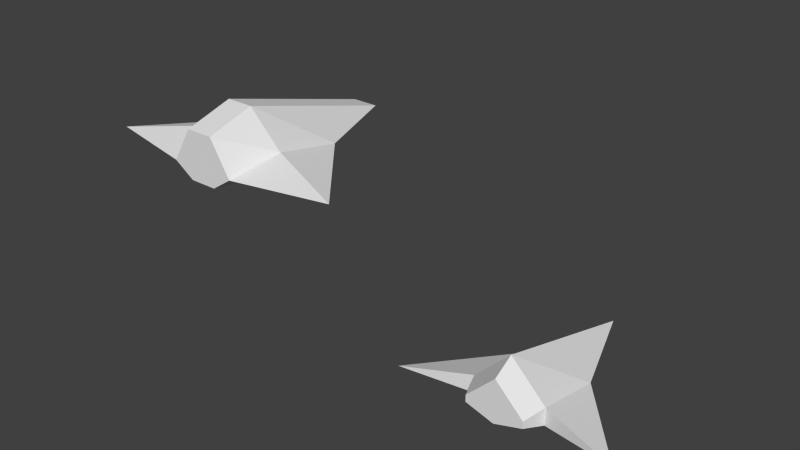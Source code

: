 # Source: starship.blend  (saved by Blender 2.75.0; exported with 4.5.12 LTS)
import bpy
from mathutils import Matrix  # noqa: F401  (used for matrix-valued properties, if any)

bpy.ops.wm.read_factory_settings(use_empty=True)
scene = bpy.context.scene
scene.name = 'Scene'

# ---- collections
col_collection_1 = bpy.data.collections.new('Collection 1'); scene.collection.children.link(col_collection_1)

# ---- materials (node trees are filled in below, after node groups)
mat_material = bpy.data.materials.new('Material')
mat_material.alpha_threshold = 0.0
mat_material.use_transparent_shadow = False
mat_material.roughness = 0.5
mat_material.line_color = (0.0, 0.0, 0.0, 1.0)

# ---- material node trees

# ---- world
world_world = bpy.data.worlds.new('World'); scene.world = world_world
world_world.color = (0.05088, 0.05088, 0.05088)
world_world.use_sun_shadow = False
world_world.sun_shadow_jitter_overblur = 0.0
world_world.cycles.sampling_method = 'MANUAL'
world_world.cycles.sample_map_resolution = 256

# ---- meshes
me_cube = bpy.data.meshes.new('Cube')
me_cube.from_pydata([(-0.2, 2.4, 0.0), (1.3, -0.2, 0.0), (0.3, 1.0, 0.0), (0.3, 0.0, 0.2), (0.3, 0.0, -0.05), (-0.2, 0.0, 0.7), (-0.2, 1.0, -0.2), (-0.7, 0.0, -0.05), (-0.7, 0.0, 0.2), (-0.7, 1.0, 0.0), (-1.7, -0.2, 0.0), (-4.3, -0.7, 1.8), (-4.3, 2.4, 2.0), (-4.3, -0.7, 2.5), (-2.6, -0.4, 2.0), (-3.8, 1.0, 2.0), (-3.8, 0.0, 2.2), (-3.8, 0.0, 1.95), (-4.3, 0.0, 2.7), (-4.0, -0.7, 2.0), (-4.3, 1.0, 1.8), (-4.7, -0.7, 1.8), (-4.7, 2.4, 2.0), (-4.7, -0.7, 2.5), (-4.7, 0.0, 2.7), (-5.2, 0.0, 1.95), (-5.2, 0.0, 2.2), (-5.2, 1.0, 2.0), (-6.4, -0.4, 2.0), (-5.0, -0.7, 2.0), (-4.7, 1.0, 1.8), (-0.2, 1.49e-08, -0.2), (-0.2, -0.3, -0.09), (-0.2, -0.3, 0.53), (0.2, -0.3, 0.03), (-0.6, -0.3, 0.03), (0.2, -0.3, 0.13), (-0.6, -0.3, 0.13)], [], [(2, 3, 1), (2, 1, 4), (2, 6, 0), (5, 2, 0), (2, 5, 3), (6, 2, 4), (3, 4, 1), (7, 8, 10), (9, 7, 10), (9, 10, 8), (15, 16, 14), (15, 14, 17), (11, 20, 17), (16, 19, 14), (16, 18, 13), (15, 20, 12), (18, 15, 12), (15, 18, 16), (16, 13, 19), (11, 17, 19), (17, 14, 19), (20, 15, 17), (22, 30, 27), (24, 22, 27), (25, 27, 30), (25, 29, 28), (26, 23, 24), (26, 28, 29), (21, 29, 25), (26, 29, 23), (27, 25, 28), (27, 26, 24), (27, 28, 26), (21, 25, 30), (22, 24, 12), (12, 24, 18), (24, 23, 18), (18, 23, 13), (29, 21, 23), (19, 13, 11), (23, 21, 13), (11, 13, 21), (22, 12, 30), (12, 20, 30), (30, 20, 21), (20, 11, 21), (0, 6, 9), (5, 0, 9), (7, 9, 6), (9, 8, 5), (32, 34, 35), (36, 35, 34), (35, 36, 37), (36, 33, 37), (6, 31, 7), (4, 31, 6), (31, 4, 32), (32, 4, 34), (8, 37, 5), (37, 33, 5), (36, 5, 33), (5, 36, 3), (35, 37, 8), (8, 7, 35), (36, 34, 3), (3, 34, 4), (35, 7, 32), (31, 32, 7)])
_uv = me_cube.uv_layers.new(name='UVMap')
_uv.uv.foreach_set('vector', [0.0274, 0.5755, 0.04752, 0.2559, 0.4403, 0.1695, 0.6623, 0.021, 0.7305, 0.5961, 0.4868, 0.2819, 0.0, 0.0, 0.0, 0.0, 0.4565, 0.5271, 0.07908, 0.7368, 0.4565, 0.5271, 0.8736, 0.7368, 0.4565, 0.5271, 0.07908, 0.7368, 0.1375, 0.4986, 0.0, 0.0, 0.0, 0.0, 0.4868, 0.2819, 0.0, 0.0, 0.7305, 0.5961, 0.04752, 0.2559, 0.4868, 0.2819, 0.0, 0.0, 0.4403, 0.1695, 0.6623, 0.021, 0.4868, 0.2819, 0.7305, 0.5961, 0.0274, 0.5755, 0.4403, 0.1695, 0.04752, 0.2559, 0.0274, 0.5755, 0.04752, 0.2559, 0.4403, 0.1695, 0.6623, 0.021, 0.7305, 0.5961, 0.4868, 0.2819, 0.0, 0.0, 0.4868, 0.2819, 0.00853, 0.8102, 0.04752, 0.2559, 0.01594, 0.02085, 0.4403, 0.1695, 0.9838, 0.01761, 0.9941, 0.2627, 0.7633, 0.2, 0.0, 0.0, 0.0, 0.0, 0.4565, 0.5271, 0.07908, 0.7368, 0.4565, 0.5271, 0.8736, 0.7368, 0.4565, 0.5271, 0.07908, 0.7368, 0.1375, 0.4986, 0.9838, 0.01761, 0.7633, 0.2, 0.7467, 0.01761, 0.00853, 0.8102, 0.2335, 0.967, 0.00853, 0.9234, 0.4868, 0.2819, 0.7305, 0.5961, 0.3124, 0.4306, 0.0, 0.0, 0.0, 0.0, 0.4868, 0.2819, 0.0, 0.0, 0.0, 0.0, 0.4565, 0.5271, 0.07908, 0.7368, 0.8736, 0.7368, 0.4565, 0.5271, 0.0, 0.0, 0.4868, 0.2819, 0.4565, 0.5271, 0.4868, 0.2819, 0.3124, 0.4306, 0.7305, 0.5961, 0.9838, 0.01761, 0.7633, 0.2, 0.9941, 0.2627, 0.04752, 0.2559, 0.4403, 0.1695, 0.01594, 0.02085, 0.00853, 0.8102, 0.00853, 0.9234, 0.2335, 0.967, 0.9838, 0.01761, 0.7467, 0.01761, 0.7633, 0.2, 0.6623, 0.021, 0.4868, 0.2819, 0.7305, 0.5961, 0.4565, 0.5271, 0.1375, 0.4986, 0.07908, 0.7368, 0.0274, 0.5755, 0.4403, 0.1695, 0.04752, 0.2559, 0.0, 0.0, 0.00853, 0.8102, 0.0, 0.0, 0.0, 0.0, 0.8736, 0.7368, 0.0, 0.0, 0.0, 0.0, 0.0, 0.0, 0.8736, 0.7368, 0.0, 0.0, 0.9941, 0.2627, 0.0, 0.0, 0.0, 0.0, 0.0, 0.0, 0.9941, 0.2627, 0.00853, 0.9234, 0.0, 0.0, 0.7633, 0.2, 0.00853, 0.9234, 0.7633, 0.2, 0.0, 0.0, 0.7633, 0.2, 0.0, 0.0, 0.0, 0.0, 0.0, 0.0, 0.7633, 0.2, 0.0, 0.0, 0.0, 0.0, 0.0, 0.0, 0.0, 0.0, 0.0, 0.0, 0.0, 0.0, 0.0, 0.0, 0.0, 0.0, 0.0, 0.0, 0.0, 0.0, 0.0, 0.0, 0.0, 0.0, 0.0, 0.0, 0.0, 0.0, 0.0, 0.0, 0.4565, 0.5271, 0.07908, 0.7368, 0.8736, 0.7368, 0.4565, 0.5271, 0.0, 0.0, 0.4868, 0.2819, 0.4565, 0.5271, 0.4565, 0.5271, 0.1375, 0.4986, 0.07908, 0.7368, 0.00853, 0.8102, 0.00853, 0.9234, 0.0, 0.0, 0.0, 0.0, 0.00853, 0.9234, 0.0, 0.0, 0.0, 0.0, 0.0, 0.0, 0.0, 0.0, 0.0, 0.0, 0.0, 0.0, 0.0, 0.0, 0.0, 0.0, 0.0, 0.0, 0.4565, 0.5271, 0.0, 0.0, 0.0, 0.0, 0.4868, 0.2819, 0.0, 0.0, 0.0, 0.0, 0.0, 0.0, 0.0, 0.0, 0.0, 0.0, 0.00853, 0.8102, 0.0, 0.0, 0.0, 0.0, 0.1375, 0.4986, 0.0, 0.0, 0.0, 0.0, 0.0, 0.0, 0.0, 0.0, 0.0, 0.0, 0.0, 0.0, 0.0, 0.0, 0.0, 0.0, 0.07908, 0.7368, 0.0, 0.0, 0.0, 0.0, 0.0, 0.0, 0.0, 0.0, 0.4868, 0.2819, 0.0, 0.0, 0.0, 0.0, 0.0, 0.0, 0.0, 0.0, 0.0, 0.0, 0.0, 0.0, 0.0, 0.0, 0.4868, 0.2819, 0.0, 0.0, 0.0, 0.0, 0.0, 0.0, 0.0, 0.0, 0.0, 0.0])
me_cube.materials.append(mat_material)
me_cube.use_remesh_preserve_volume = False
me_cube.use_remesh_preserve_attributes = False
me_cube.use_mirror_vertex_groups = False
me_cube.update()

# ---- objects
ob_cube = bpy.data.objects.new('Cube', me_cube)

# ---- transforms, parenting, visibility, modifiers, constraints
ob_cube.location = (0.0, 0.0, 0.0)
ob_cube.lock_rotations_4d = False
ob_cube.empty_display_type = 'ARROWS'
ob_cube.lineart.crease_threshold = 0.0

# ---- collection membership
col_collection_1.objects.link(ob_cube)

# ---- scene / render settings (as saved in the file)
scene.frame_start = 1; scene.frame_end = 250; scene.frame_set(1)
scene.render.engine = 'BLENDER_EEVEE_NEXT'
scene.render.resolution_percentage = 50
scene.render.dither_intensity = 0.0
scene.cycles.use_denoising = False
scene.cycles.samples = 10
scene.cycles.sampling_pattern = 'TABULATED_SOBOL'
scene.cycles.light_sampling_threshold = 0.0
scene.cycles.use_adaptive_sampling = False
scene.cycles.use_light_tree = False
scene.cycles.blur_glossy = 0.0
scene.cycles.pixel_filter_type = 'GAUSSIAN'
scene.cycles.sample_clamp_indirect = 0.0
scene.view_settings.view_transform = 'Standard'
bpy.context.view_layer.update()

# ---- added for rendering (the .blend has no active camera and no usable light): camera, sun
cam_auto = bpy.data.cameras.new('AutoCamera')
cam_auto.lens = 50.0
cam_auto.sensor_width = 36.0
cam_auto.clip_end = 1000.0
ob_auto_camera = bpy.data.objects.new('AutoCamera', cam_auto)
scene.collection.objects.link(ob_auto_camera)
ob_auto_camera.location = (5.58514, -8.91217, 7.75811)
ob_auto_camera.rotation_euler = (1.09748, -7.21219e-08, 0.694738)
scene.camera = ob_auto_camera
light_auto_sun = bpy.data.lights.new('AutoSun', 'SUN')
light_auto_sun.energy = 3.0
light_auto_sun.angle = 0.0523599
ob_auto_sun = bpy.data.objects.new('AutoSun', light_auto_sun)
scene.collection.objects.link(ob_auto_sun)
ob_auto_sun.rotation_euler = (0.872665, 0.174533, 0.523599)
bpy.context.view_layer.update()
